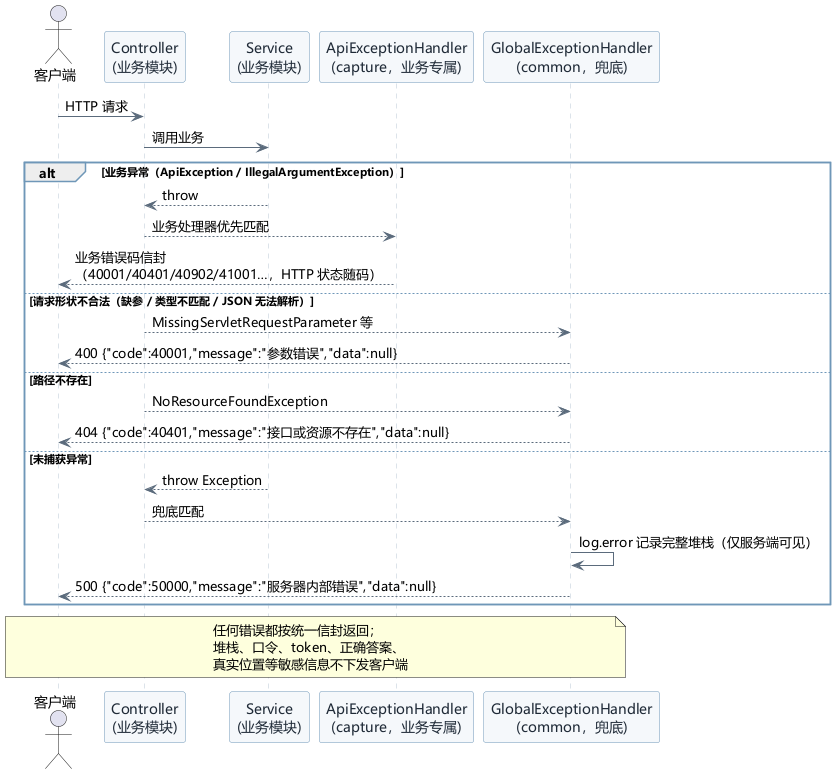

The diagram above was rendered by PlantUML. Its source (embedded in the PNG):
@startuml 统一异常响应顺序图
' 胡豪 · 第二阶段设计 · 异常到统一信封的映射时序
' 对应代码：common/error/GlobalExceptionHandler（兜底）、
' capture/error/ApiExceptionHandler（业务处理器，优先匹配）
skinparam defaultFontName "Microsoft YaHei"
skinparam backgroundColor white
skinparam shadowing false
skinparam sequence {
  ArrowColor #5B6B7C
  ParticipantBackgroundColor #F5F8FB
  ParticipantBorderColor #6F97B8
  ParticipantFontColor #1F2A37
  LifeLineBorderColor #B9C7D4
  GroupBorderColor #6F97B8
}

actor 客户端 as Client
participant "Controller\n(业务模块)" as Ctl
participant "Service\n(业务模块)" as Svc
participant "ApiExceptionHandler\n(capture，业务专属)" as Biz
participant "GlobalExceptionHandler\n(common，兜底)" as G

Client -> Ctl : HTTP 请求
Ctl -> Svc : 调用业务

alt 业务异常（ApiException / IllegalArgumentException）
  Svc --> Ctl : throw
  Ctl --> Biz : 业务处理器优先匹配
  Biz --> Client : 业务错误码信封\n（40001/40401/40902/41001…，HTTP 状态随码）
else 请求形状不合法（缺参 / 类型不匹配 / JSON 无法解析）
  Ctl --> G : MissingServletRequestParameter 等
  G --> Client : 400 {"code":40001,"message":"参数错误","data":null}
else 路径不存在
  Ctl --> G : NoResourceFoundException
  G --> Client : 404 {"code":40401,"message":"接口或资源不存在","data":null}
else 未捕获异常
  Svc --> Ctl : throw Exception
  Ctl --> G : 兜底匹配
  G -> G : log.error 记录完整堆栈（仅服务端可见）
  G --> Client : 500 {"code":50000,"message":"服务器内部错误","data":null}
end

note over Client, G
  任何错误都按统一信封返回；
  堆栈、口令、token、正确答案、
  真实位置等敏感信息不下发客户端
end note
@enduml